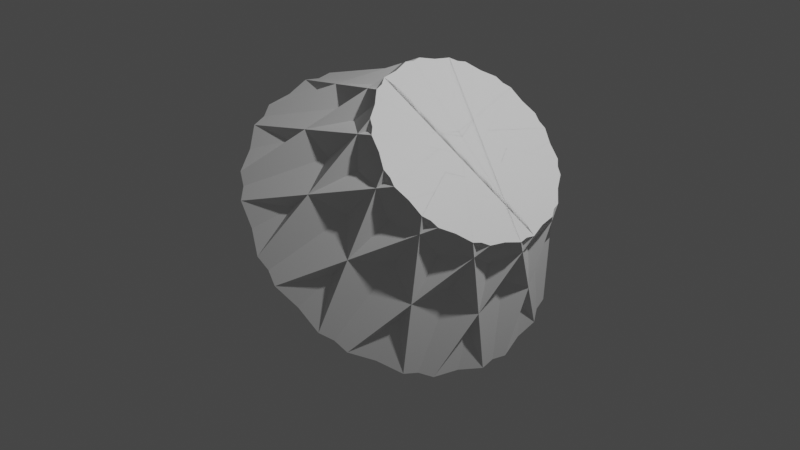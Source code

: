 # Source: bowl_1.blend  (saved by Blender 3.2.14; exported with 4.5.12 LTS)
import bpy
from mathutils import Matrix  # noqa: F401  (used for matrix-valued properties, if any)

bpy.ops.wm.read_factory_settings(use_empty=True)
scene = bpy.context.scene
scene.name = 'Scene'

# ---- collections
col_collection = bpy.data.collections.new('Collection'); scene.collection.children.link(col_collection)

# ---- materials (node trees are filled in below, after node groups)
mat_material = bpy.data.materials.new('Material')
mat_material.alpha_threshold = 0.0
mat_material.use_transparent_shadow = False
mat_material.line_color = (0.0, 0.0, 0.0, 1.0)

# ---- material node trees
mat_material.use_nodes = True; mat_material.node_tree.nodes.clear()
_N = mat_material.node_tree.nodes; _L = mat_material.node_tree.links
n0 = _N.new('ShaderNodeOutputMaterial'); n0.name = 'Material Output'; n0.location = (300, 300)
n1 = _N.new('ShaderNodeBsdfPrincipled'); n1.name = 'Principled BSDF'; n1.location = (10, 300)
n1.distribution = 'GGX'
n1.subsurface_method = 'RANDOM_WALK_SKIN'
n1.inputs[2].default_value = 0.4
n1.inputs[3].default_value = 1.45
n1.inputs[27].default_value = (0.0, 0.0, 0.0, 1.0)
n1.inputs[28].default_value = 1.0
_L.new(n1.outputs[0], n0.inputs[0])
n0.is_active_output = True

# ---- world
world_world = bpy.data.worlds.new('World'); scene.world = world_world
world_world.use_nodes = True; world_world.node_tree.nodes.clear()
_N = world_world.node_tree.nodes; _L = world_world.node_tree.links
n0 = _N.new('ShaderNodeOutputWorld'); n0.name = 'World Output'; n0.location = (300, 300)
n1 = _N.new('ShaderNodeBackground'); n1.name = 'Background'; n1.location = (10, 300)
n1.inputs[0].default_value = (0.05088, 0.05088, 0.05088, 1.0)
_L.new(n1.outputs[0], n0.inputs[0])
n0.is_active_output = True
world_world.color = (0.05088, 0.05088, 0.05088)
world_world.use_sun_shadow = False
world_world.sun_shadow_jitter_overblur = 0.0

# ---- cameras
cam_camera = bpy.data.cameras.new('Camera')
cam_camera.clip_end = 100.0
cam_camera.ortho_scale = 7.314

# ---- lights
light_light = bpy.data.lights.new('Light', 'POINT')
light_light.transmission_factor = 0.0
light_light.energy = 1000.0
light_light.shadow_soft_size = 0.1
light_light.shadow_maximum_resolution = 0.006
light_light.use_absolute_resolution = True

# ---- meshes
me_cube = bpy.data.meshes.new('Cube')
me_cube.from_pydata([(1.0, 1.0, 1.0), (1.0, -1.0, 1.0), (-1.0, 1.0, 1.0), (-1.0, -1.0, 1.0), (1.366, 0.8216, 0.6772), (0.616, -0.9104, 1.339), (-0.4831, 1.572, 0.5443), (-1.233, -0.1603, 1.206), (1.616, 0.4231, 0.4566), (0.3171, -0.5769, 1.602), (0.179, 1.722, -0.03944), (-1.12, 0.7223, 1.106), (1.684, -0.08876, 0.3974), (0.1833, -0.08876, 1.72), (0.8088, 1.411, -0.5948), (-0.6914, 1.411, 0.7279), (1.55, -0.5769, 0.5153), (0.2505, 0.4231, 1.661), (1.238, 0.7223, -0.9729), (-0.06155, 1.722, 0.1726), (1.251, -0.9104, 0.7789), (0.5007, 0.8216, 1.44), (1.351, -0.1603, -1.072), (0.6005, 1.572, -0.4111), (0.8668, -1.0, 1.117), (0.8668, 1.0, 1.117), (1.117, -1.0, -0.8668), (1.117, 1.0, -0.8668), (0.5007, -0.8216, 1.44), (1.251, 0.9104, 0.7789), (0.6005, -1.572, -0.4111), (1.351, 0.1603, -1.072), (0.2505, -0.4231, 1.661), (1.55, 0.5769, 0.5153), (-0.06155, -1.722, 0.1726), (1.238, -0.7223, -0.9729), (0.1833, 0.08876, 1.72), (1.684, 0.08876, 0.3974), (-0.6914, -1.411, 0.7279), (0.8088, -1.411, -0.5948), (0.3171, 0.5769, 1.602), (1.616, -0.4231, 0.4566), (-1.12, -0.7223, 1.106), (0.179, -1.722, -0.03944), (0.616, 0.9104, 1.339), (1.366, -0.8216, 0.6772), (-1.233, 0.1603, 1.206), (-0.4831, -1.572, 0.5443)], [], [(0, 1, 3, 2), (4, 5, 7, 6), (0, 2, 6, 4), (1, 0, 4, 5), (2, 3, 7, 6), (3, 1, 5, 7), (8, 9, 11, 10), (4, 6, 10, 8), (5, 4, 8, 9), (6, 7, 11, 10), (7, 5, 9, 11), (12, 13, 15, 14), (10, 11, 15, 14), (11, 9, 13, 15), (8, 10, 14, 12), (9, 8, 12, 13), (16, 17, 19, 18), (15, 13, 17, 19), (12, 14, 18, 16), (13, 12, 16, 17), (14, 15, 19, 18), (20, 21, 23, 22), (16, 18, 22, 20), (17, 16, 20, 21), (18, 19, 23, 22), (19, 17, 21, 23), (24, 25, 27, 26), (22, 23, 27, 26), (23, 21, 25, 27), (20, 22, 26, 24), (21, 20, 24, 25), (28, 29, 31, 30), (24, 26, 30, 28), (25, 24, 28, 29), (26, 27, 31, 30), (27, 25, 29, 31), (32, 33, 35, 34), (29, 28, 32, 33), (30, 31, 35, 34), (31, 29, 33, 35), (28, 30, 34, 32), (36, 37, 39, 38), (34, 35, 39, 38), (35, 33, 37, 39), (32, 34, 38, 36), (33, 32, 36, 37), (40, 41, 43, 42), (36, 38, 42, 40), (37, 36, 40, 41), (38, 39, 43, 42), (39, 37, 41, 43), (44, 45, 47, 46), (42, 43, 47, 46), (43, 41, 45, 47), (40, 42, 46, 44), (41, 40, 44, 45), (46, 47, 3, 2), (47, 45, 1, 3), (44, 46, 2, 0), (45, 44, 0, 1)])
_uv = me_cube.uv_layers.new(name='UVMap')
_uv.uv.foreach_set('vector', [0.625, 0.5, 0.625, 0.75, 0.875, 0.75, 0.875, 0.5, 0.625, 0.5, 0.625, 0.75, 0.875, 0.75, 0.875, 0.5, 0.625, 0.5, 0.875, 0.5, 0.875, 0.5, 0.625, 0.5, 0.625, 0.75, 0.625, 0.5, 0.625, 0.5, 0.625, 0.75, 0.875, 0.5, 0.875, 0.75, 0.875, 0.75, 0.875, 0.5, 0.875, 0.75, 0.625, 0.75, 0.625, 0.75, 0.875, 0.75, 0.625, 0.5, 0.625, 0.75, 0.875, 0.75, 0.875, 0.5, 0.625, 0.5, 0.875, 0.5, 0.875, 0.5, 0.625, 0.5, 0.625, 0.75, 0.625, 0.5, 0.625, 0.5, 0.625, 0.75, 0.875, 0.5, 0.875, 0.75, 0.875, 0.75, 0.875, 0.5, 0.875, 0.75, 0.625, 0.75, 0.625, 0.75, 0.875, 0.75, 0.625, 0.5, 0.625, 0.75, 0.875, 0.75, 0.875, 0.5, 0.875, 0.5, 0.875, 0.75, 0.875, 0.75, 0.875, 0.5, 0.875, 0.75, 0.625, 0.75, 0.625, 0.75, 0.875, 0.75, 0.625, 0.5, 0.875, 0.5, 0.875, 0.5, 0.625, 0.5, 0.625, 0.75, 0.625, 0.5, 0.625, 0.5, 0.625, 0.75, 0.625, 0.5, 0.625, 0.75, 0.875, 0.75, 0.875, 0.5, 0.875, 0.75, 0.625, 0.75, 0.625, 0.75, 0.875, 0.75, 0.625, 0.5, 0.875, 0.5, 0.875, 0.5, 0.625, 0.5, 0.625, 0.75, 0.625, 0.5, 0.625, 0.5, 0.625, 0.75, 0.875, 0.5, 0.875, 0.75, 0.875, 0.75, 0.875, 0.5, 0.625, 0.5, 0.625, 0.75, 0.875, 0.75, 0.875, 0.5, 0.625, 0.5, 0.875, 0.5, 0.875, 0.5, 0.625, 0.5, 0.625, 0.75, 0.625, 0.5, 0.625, 0.5, 0.625, 0.75, 0.875, 0.5, 0.875, 0.75, 0.875, 0.75, 0.875, 0.5, 0.875, 0.75, 0.625, 0.75, 0.625, 0.75, 0.875, 0.75, 0.625, 0.5, 0.625, 0.75, 0.875, 0.75, 0.875, 0.5, 0.875, 0.5, 0.875, 0.75, 0.875, 0.75, 0.875, 0.5, 0.875, 0.75, 0.625, 0.75, 0.625, 0.75, 0.875, 0.75, 0.625, 0.5, 0.875, 0.5, 0.875, 0.5, 0.625, 0.5, 0.625, 0.75, 0.625, 0.5, 0.625, 0.5, 0.625, 0.75, 0.625, 0.5, 0.625, 0.75, 0.875, 0.75, 0.875, 0.5, 0.625, 0.5, 0.875, 0.5, 0.875, 0.5, 0.625, 0.5, 0.625, 0.75, 0.625, 0.5, 0.625, 0.5, 0.625, 0.75, 0.875, 0.5, 0.875, 0.75, 0.875, 0.75, 0.875, 0.5, 0.875, 0.75, 0.625, 0.75, 0.625, 0.75, 0.875, 0.75, 0.625, 0.5, 0.625, 0.75, 0.875, 0.75, 0.875, 0.5, 0.625, 0.75, 0.625, 0.5, 0.625, 0.5, 0.625, 0.75, 0.875, 0.5, 0.875, 0.75, 0.875, 0.75, 0.875, 0.5, 0.875, 0.75, 0.625, 0.75, 0.625, 0.75, 0.875, 0.75, 0.625, 0.5, 0.875, 0.5, 0.875, 0.5, 0.625, 0.5, 0.625, 0.5, 0.625, 0.75, 0.875, 0.75, 0.875, 0.5, 0.875, 0.5, 0.875, 0.75, 0.875, 0.75, 0.875, 0.5, 0.875, 0.75, 0.625, 0.75, 0.625, 0.75, 0.875, 0.75, 0.625, 0.5, 0.875, 0.5, 0.875, 0.5, 0.625, 0.5, 0.625, 0.75, 0.625, 0.5, 0.625, 0.5, 0.625, 0.75, 0.625, 0.5, 0.625, 0.75, 0.875, 0.75, 0.875, 0.5, 0.625, 0.5, 0.875, 0.5, 0.875, 0.5, 0.625, 0.5, 0.625, 0.75, 0.625, 0.5, 0.625, 0.5, 0.625, 0.75, 0.875, 0.5, 0.875, 0.75, 0.875, 0.75, 0.875, 0.5, 0.875, 0.75, 0.625, 0.75, 0.625, 0.75, 0.875, 0.75, 0.625, 0.5, 0.625, 0.75, 0.875, 0.75, 0.875, 0.5, 0.875, 0.5, 0.875, 0.75, 0.875, 0.75, 0.875, 0.5, 0.875, 0.75, 0.625, 0.75, 0.625, 0.75, 0.875, 0.75, 0.625, 0.5, 0.875, 0.5, 0.875, 0.5, 0.625, 0.5, 0.625, 0.75, 0.625, 0.5, 0.625, 0.5, 0.625, 0.75, 0.875, 0.5, 0.875, 0.75, 0.875, 0.75, 0.875, 0.5, 0.875, 0.75, 0.625, 0.75, 0.625, 0.75, 0.875, 0.75, 0.625, 0.5, 0.875, 0.5, 0.875, 0.5, 0.625, 0.5, 0.625, 0.75, 0.625, 0.5, 0.625, 0.5, 0.625, 0.75])
me_cube.materials.append(mat_material)
me_cube.use_mirror_vertex_groups = False
me_cube.update()

# ---- objects
ob_cube = bpy.data.objects.new('Cube', me_cube)
ob_light = bpy.data.objects.new('Light', light_light)
ob_camera = bpy.data.objects.new('Camera', cam_camera)

# ---- transforms, parenting, visibility, modifiers, constraints
ob_cube.location = (0.0, 0.0, 0.0)
ob_cube.lock_rotations_4d = False
ob_cube.empty_display_type = 'ARROWS'
ob_cube.lineart.crease_threshold = 0.0
ob_light.location = (4.076, 1.005, 5.904)
ob_light.rotation_euler = (0.6503, 0.05522, 1.866)
ob_light.lock_rotations_4d = False
ob_light.empty_display_type = 'ARROWS'
ob_light.color = (0.0, 0.0, 0.0, 0.0)
ob_light.lineart.crease_threshold = 0.0
ob_camera.location = (7.359, -6.926, 4.958)
ob_camera.rotation_euler = (1.109, 0.0, 0.8149)
ob_camera.lock_rotations_4d = False
ob_camera.empty_display_type = 'ARROWS'
ob_camera.color = (0.0, 0.0, 0.0, 0.0)
ob_camera.display_type = 'WIRE'
ob_camera.lineart.crease_threshold = 0.0

# ---- collection membership
col_collection.objects.link(ob_cube)
col_collection.objects.link(ob_light)
col_collection.objects.link(ob_camera)

# ---- scene / render settings (as saved in the file)
scene.camera = ob_camera
scene.frame_start = 1; scene.frame_end = 250; scene.frame_set(1)
scene.render.engine = 'BLENDER_EEVEE_NEXT'
scene.cycles.sampling_pattern = 'TABULATED_SOBOL'
scene.cycles.use_light_tree = False
scene.view_settings.view_transform = 'Filmic'
bpy.context.view_layer.update()

